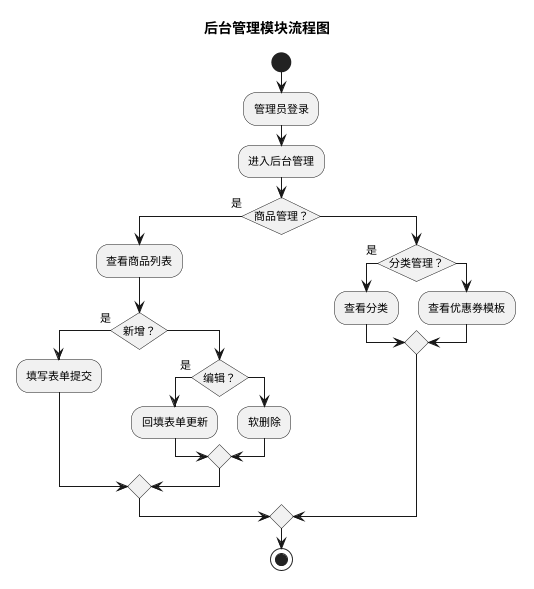

The diagram above was rendered by PlantUML. Its source (embedded in the PNG):
@startuml
skinparam conditionStyle InsideDiamond
skinparam defaultFontSize 11
title 后台管理模块流程图
start
:管理员登录;
:进入后台管理;
if (商品管理？) then (是)
  :查看商品列表;
  if (新增？) then (是)
    :填写表单提交;
  else
    if (编辑？) then (是)
      :回填表单更新;
    else
      :软删除;
    endif
  endif
else
  if (分类管理？) then (是)
    :查看分类;
  else
    :查看优惠券模板;
  endif
endif
stop
@enduml